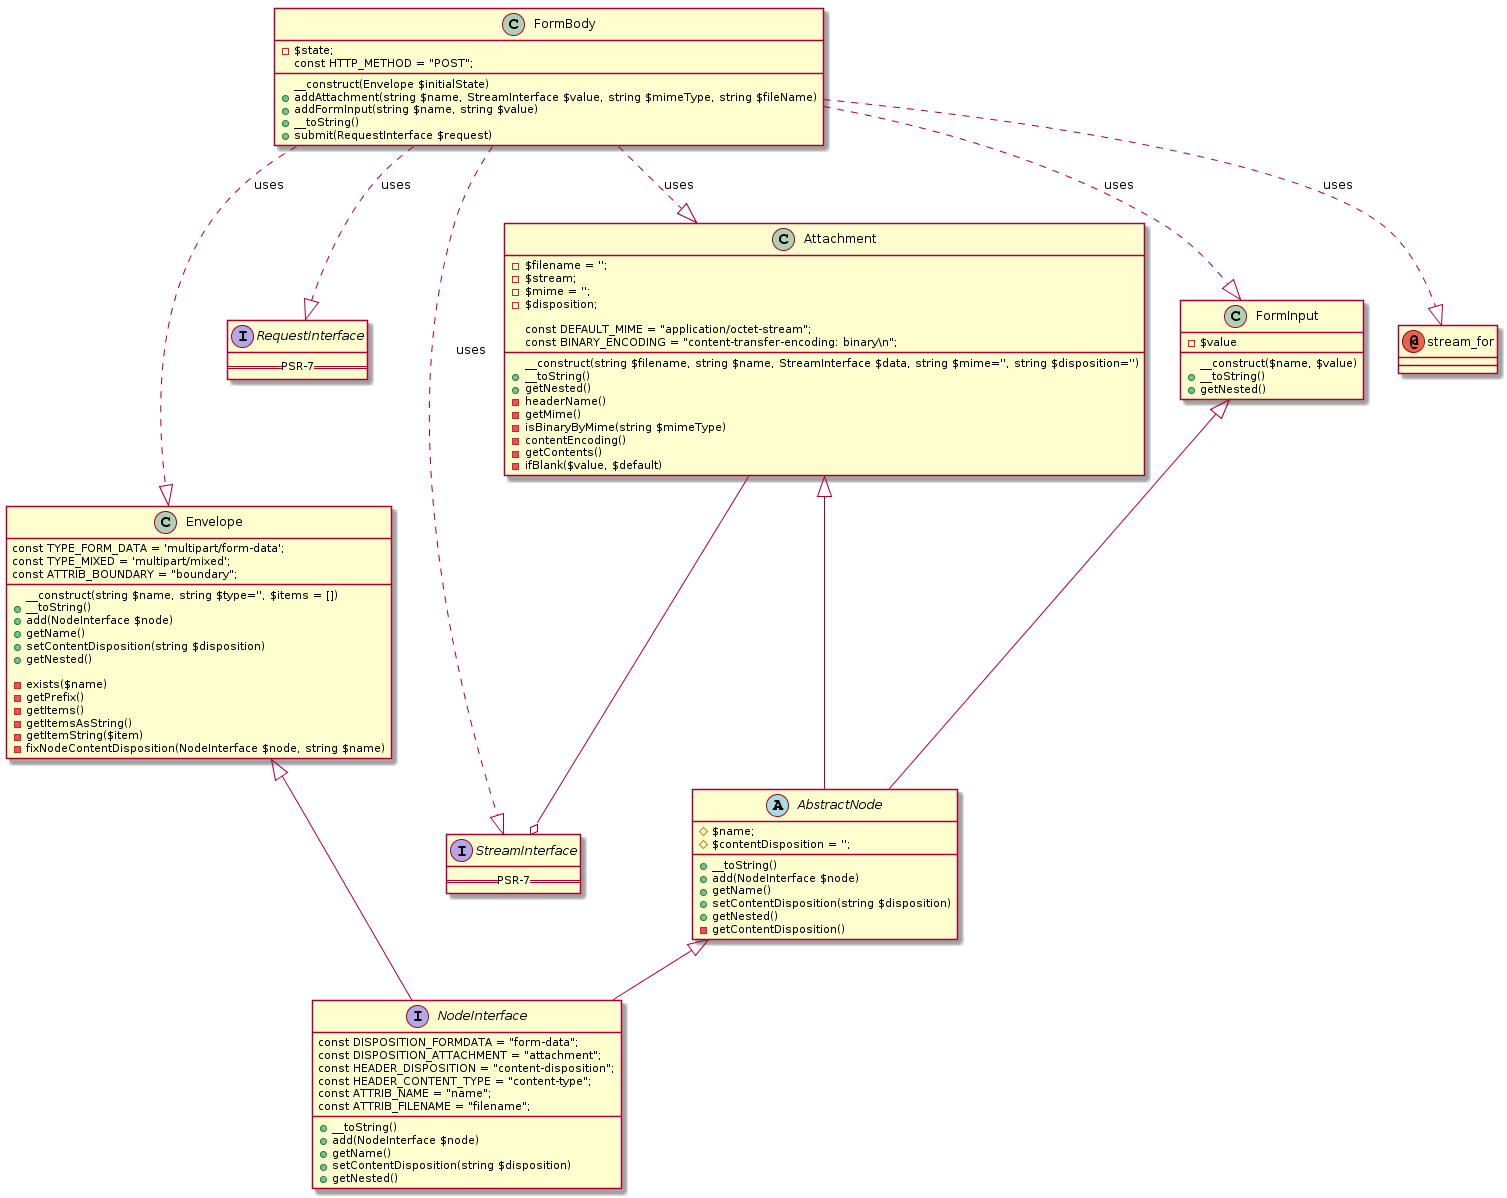

The diagram above was rendered by PlantUML. Its source (embedded in the PNG):
@startuml
interface NodeInterface {
    const DISPOSITION_FORMDATA = "form-data";
    const DISPOSITION_ATTACHMENT = "attachment";
    const HEADER_DISPOSITION = "content-disposition";
    const HEADER_CONTENT_TYPE = "content-type";
    const ATTRIB_NAME = "name";
    const ATTRIB_FILENAME = "filename";

    +__toString()
    +add(NodeInterface $node)
    +getName()
    +setContentDisposition(string $disposition)
    +getNested()
}

interface StreamInterface {
==PSR-7==
}
interface RequestInterface {
==PSR-7==
}


abstract class AbstractNode {
    #$name;
    #$contentDisposition = '';
    +__toString()
    +add(NodeInterface $node)
    +getName()
    +setContentDisposition(string $disposition)
    +getNested()
    -getContentDisposition()
}

AbstractNode <|-- NodeInterface

class Envelope {
    const TYPE_FORM_DATA = 'multipart/form-data';
    const TYPE_MIXED = 'multipart/mixed';
    const ATTRIB_BOUNDARY = "boundary";

    __construct(string $name, string $type='', $items = [])
    +__toString()
    +add(NodeInterface $node)
    +getName()
    +setContentDisposition(string $disposition)
    +getNested()

    -exists($name)
    -getPrefix()
    -getItems()
    -getItemsAsString()
    -getItemString($item)
    -fixNodeContentDisposition(NodeInterface $node, string $name)
}
Envelope <|-- NodeInterface

class Attachment {
    -$filename = '';
    -$stream;
    -$mime = '';
    -$disposition;

    const DEFAULT_MIME = "application/octet-stream";
    const BINARY_ENCODING = "content-transfer-encoding: binary\\n";

    __construct(string $filename, string $name, StreamInterface $data, string $mime='', string $disposition='')
    +__toString()
    +getNested()
    -headerName()
    -getMime()
    -isBinaryByMime(string $mimeType)
    -contentEncoding()
    -getContents()
    -ifBlank($value, $default)
}
Attachment <|-- AbstractNode
Attachment --o StreamInterface
class FormInput {
    -$value
    __construct($name, $value)
    +__toString()
    +getNested()
}
FormInput <|-- AbstractNode

annotation stream_for

class FormBody {
    -$state;
    const HTTP_METHOD = "POST";

    __construct(Envelope $initialState)
    +addAttachment(string $name, StreamInterface $value, string $mimeType, string $fileName)
    +addFormInput(string $name, string $value)
    +__toString()
    +submit(RequestInterface $request)
}
FormBody ..|> FormInput : uses
FormBody ..|> Attachment : uses
FormBody ..|> Envelope : uses
FormBody ..|> StreamInterface : uses
FormBody ..|> RequestInterface : uses
FormBody ..|> stream_for : uses
@enduml